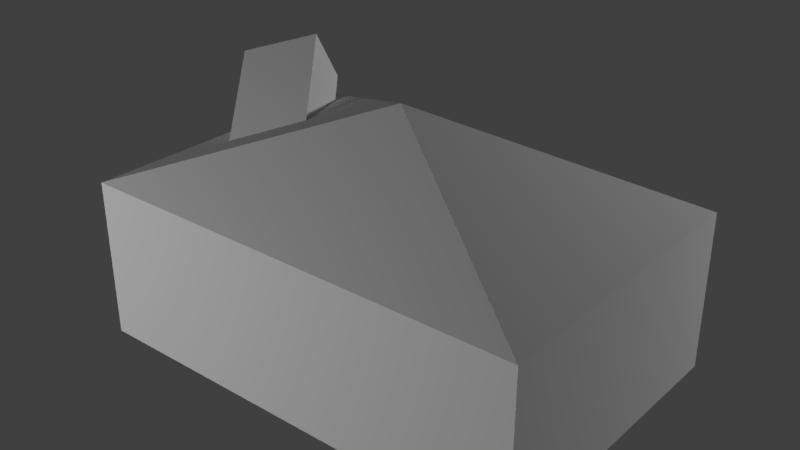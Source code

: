 # Source: house.blend  (saved by Blender 2.79.0; exported with 4.5.12 LTS)
import bpy
from mathutils import Matrix  # noqa: F401  (used for matrix-valued properties, if any)

bpy.ops.wm.read_factory_settings(use_empty=True)
scene = bpy.context.scene
scene.name = 'Scene'

# ---- collections
col_collection_1 = bpy.data.collections.new('Collection 1'); scene.collection.children.link(col_collection_1)

# ---- materials (node trees are filled in below, after node groups)
mat_car = bpy.data.materials.new('car')
mat_car.alpha_threshold = 0.0
mat_car.use_transparent_shadow = False
mat_car.roughness = 0.5
mat_side = bpy.data.materials.new('side')
mat_side.alpha_threshold = 0.0
mat_side.use_transparent_shadow = False
mat_side.roughness = 0.5
mat_side.line_color = (0.0, 0.0, 0.0, 1.0)
mat_roof = bpy.data.materials.new('roof')
mat_roof.alpha_threshold = 0.0
mat_roof.use_transparent_shadow = False
mat_roof.roughness = 0.5
mat_door = bpy.data.materials.new('door')
mat_door.alpha_threshold = 0.0
mat_door.use_transparent_shadow = False
mat_door.roughness = 0.5

# ---- material node trees

# ---- world
world_world = bpy.data.worlds.new('World'); scene.world = world_world
world_world.color = (0.05088, 0.05088, 0.05088)
world_world.use_sun_shadow = False
world_world.sun_shadow_jitter_overblur = 0.0
world_world.cycles.sampling_method = 'MANUAL'

# ---- lights
light_point = bpy.data.lights.new('Point', 'POINT')
light_point.transmission_factor = 0.0
light_point.energy = 100.0
light_point.shadow_buffer_clip_start = 0.5
light_point.shadow_soft_size = 0.1
light_point.shadow_maximum_resolution = 0.006
light_point.use_absolute_resolution = True
light_lamp = bpy.data.lights.new('Lamp', 'POINT')
light_lamp.transmission_factor = 0.0
light_lamp.cutoff_distance = 30.0
light_lamp.energy = 100.0
light_lamp.shadow_buffer_clip_start = 1.001
light_lamp.shadow_soft_size = 0.1
light_lamp.shadow_maximum_resolution = 0.006
light_lamp.use_absolute_resolution = True

# ---- meshes
me_car = bpy.data.meshes.new('car')
me_car.from_pydata([(-1.0, -1.0, -1.0), (-1.0, -1.0, 1.0), (-1.0, 1.0, -1.0), (-1.0, 1.0, 1.0), (1.0, -1.0, -1.0), (1.0, -1.0, 1.0), (1.0, 1.0, -1.0), (1.0, 1.0, 1.0)], [], [(0, 1, 3, 2), (2, 3, 7, 6), (6, 7, 5, 4), (4, 5, 1, 0), (2, 6, 4, 0), (7, 3, 1, 5)])
_uv = me_car.uv_layers.new(name='UVMap')
_uv.uv.foreach_set('vector', [0.6607, 0.6959, 0.6607, 0.9817, 0.9465, 0.9817, 0.9465, 0.6959, 0.3258, 0.7021, 0.3258, 0.9879, 0.6117, 0.9879, 0.6117, 0.7021, 0.2917, 0.7083, 0.2917, 0.9941, 0.00588, 0.9941, 0.00588, 0.7083, 0.2917, 0.4044, 0.2917, 0.6902, 0.00588, 0.6902, 0.00588, 0.4044, 0.3258, 0.7021, 0.6117, 0.7021, 0.6117, 0.4162, 0.3258, 0.4162, 0.2917, 0.3362, 0.00588, 0.3362, 0.00588, 0.05037, 0.2917, 0.05037])
me_car.materials.append(mat_car)
me_car.use_remesh_preserve_volume = False
me_car.use_remesh_preserve_attributes = False
me_car.use_mirror_vertex_groups = False
me_car.update()
me_house = bpy.data.meshes.new('house')
me_house.from_pydata([(0.6498, 0.4284, -0.2709), (-0.6498, 0.4284, -0.2709), (-1.341e-07, -1.788e-07, 0.4316), (0.6498, 0.4284, 0.1804), (-0.6498, 0.4284, 0.1804), (0.6498, -0.4284, -0.2709), (-0.6498, -0.4284, -0.2709), (0.6498, -0.4284, 0.1804), (-0.6498, -0.4284, 0.1804)], [], [(3, 0, 1, 4), (2, 3, 4), (7, 8, 6, 5), (3, 7, 5, 0), (4, 1, 6, 8), (1, 0, 5, 6), (2, 7, 3), (7, 2, 8), (2, 4, 8)])
me_house.polygons.foreach_set('material_index', [0, 1, 0, 0, 0, 0, 1, 1, 1])
_uv = me_house.uv_layers.new(name='roof')
_uv.uv.foreach_set('vector', [0.0, 0.0, 1.0, 0.0, 1.0, 1.0, 0.0, 1.0, 0.5, 0.3491, 0.9999, 0.6981, 8.354e-05, 0.6981, 0.0, 0.0, 1.0, 0.0, 1.0, 1.0, 0.0, 1.0, 0.0, 0.0, 1.0, 0.0, 1.0, 1.0, 0.0, 1.0, 0.0, 0.0, 1.0, 0.0, 1.0, 1.0, 0.0, 1.0, 0.0, 0.0, 1.0, 0.0, 1.0, 1.0, 0.0, 1.0, 0.5, 0.3491, 0.9999, 8.391e-05, 0.9999, 0.6981, 0.9999, 8.391e-05, 0.5, 0.3491, 8.354e-05, 8.354e-05, 0.5, 0.3491, 8.354e-05, 0.6981, 8.354e-05, 8.354e-05])
_uv.active_render = True
_uv = me_house.uv_layers.new(name='side')
_uv.uv.foreach_set('vector', [0.8489, 0.8226, 0.6459, 0.6441, 0.609, 0.2796, 0.8666, 9.312e-05, 0.0, 0.0, 1.0, 0.0, 1.0, 1.0, 0.2195, 0.9999, 9.308e-05, 9.308e-05, 0.3654, 0.3354, 0.3847, 0.6701, 0.8489, 0.8226, 0.2195, 0.9999, 0.3847, 0.6701, 0.6459, 0.6441, 0.8666, 9.312e-05, 0.609, 0.2796, 0.3654, 0.3354, 9.308e-05, 9.308e-05, 0.609, 0.2796, 0.6459, 0.6441, 0.3847, 0.6701, 0.3654, 0.3354, 0.0, 0.0, 1.0, 0.0, 1.0, 1.0, 0.0, 0.0, 1.0, 0.0, 1.0, 1.0, 0.0, 0.0, 1.0, 0.0, 1.0, 1.0])
me_house.materials.append(mat_side)
me_house.materials.append(mat_roof)
me_house.use_remesh_preserve_volume = False
me_house.use_remesh_preserve_attributes = False
me_house.use_mirror_vertex_groups = False
me_house.update()
me_door = bpy.data.meshes.new('door')
me_door.from_pydata([(-0.08215, -0.0196, -0.1341), (-0.08215, -0.0196, 0.1341), (-0.08215, 0.0196, -0.1341), (-0.08215, 0.0196, 0.1341), (0.08215, -0.0196, -0.1341), (0.08215, -0.0196, 0.1341), (0.08215, 0.0196, -0.1341), (0.08215, 0.0196, 0.1341)], [], [(0, 1, 3, 2), (2, 3, 7, 6), (6, 7, 5, 4), (4, 5, 1, 0), (2, 6, 4, 0), (7, 3, 1, 5)])
_uv = me_door.uv_layers.new(name='roof')
_uv.uv.foreach_set('vector', [0.0, 0.0, 0.0, 0.0, 0.0, 0.0, 0.0, 0.0, 0.0, 0.0, 0.0, 0.0, 0.0, 0.0, 0.0, 0.0, 0.0, 0.0, 0.0, 0.0, 0.0, 0.0, 0.0, 0.0, 0.0, 0.0, 0.0, 0.0, 0.0, 0.0, 0.0, 0.0, 0.0, 0.0, 0.0, 0.0, 0.0, 0.0, 0.0, 0.0, 0.0, 0.0, 0.0, 0.0, 0.0, 0.0, 0.0, 0.0])
_uv.active_render = True
_uv = me_door.uv_layers.new(name='side')
_uv.uv.foreach_set('vector', [0.1443, 0.4138, 0.1443, 0.966, 0.225, 0.966, 0.225, 0.4138, 0.6685, 0.5094, 0.6685, 0.9251, 0.9232, 0.9251, 0.9232, 0.5094, 0.1117, 0.2693, 0.1117, 0.8215, 0.03098, 0.8215, 0.03098, 0.2693, 0.5404, 0.5406, 0.5404, 0.9564, 0.2857, 0.9564, 0.2857, 0.5406, 0.3467, 0.3905, 0.8935, 0.3905, 0.8935, 0.26, 0.3467, 0.26, 0.8505, 0.1873, 0.3037, 0.1873, 0.3037, 0.05689, 0.8505, 0.05689])
me_door.materials.append(mat_door)
me_door.use_remesh_preserve_volume = False
me_door.use_remesh_preserve_attributes = False
me_door.use_mirror_vertex_groups = False
me_door.update()

# ---- objects
ob_car = bpy.data.objects.new('car', me_car)
ob_point = bpy.data.objects.new('Point', light_point)
ob_house = bpy.data.objects.new('house', me_house)
ob_door = bpy.data.objects.new('door', me_door)
ob_lamp = bpy.data.objects.new('Lamp', light_lamp)

# ---- transforms, parenting, visibility, modifiers, constraints
ob_car.location = (-0.3541, 0.1237, 0.3233)
ob_car.rotation_euler = (0.4411, -0.2802, 6.813)
ob_car.scale = (-0.11, 0.2559, 0.08389)
ob_car.lineart.crease_threshold = 0.0
ob_point.location = (-1.11, -2.783, 0.4959)
ob_point.lineart.crease_threshold = 0.0
ob_house.location = (0.09739, 0.08588, 0.08389)
ob_house.lock_rotations_4d = False
ob_house.empty_display_type = 'ARROWS'
ob_house.lineart.crease_threshold = 0.0
ob_door.parent = ob_house
ob_door.matrix_parent_inverse = Matrix(((1.0, 0.0, 0.0, -0.09739), (0.0, 1.0, 0.0, -0.08588), (0.0, 0.0, 1.0, -0.08389), (0.0, 0.0, 0.0, 1.0)))
ob_door.location = (-0.3899, 0.5322, -0.03354)
ob_door.lock_rotations_4d = False
ob_door.empty_display_type = 'ARROWS'
ob_door.lineart.crease_threshold = 0.0
ob_lamp.location = (1.835, 2.671, 0.9457)
ob_lamp.rotation_euler = (0.6503, 0.05522, 1.866)
ob_lamp.lock_rotations_4d = False
ob_lamp.empty_display_type = 'ARROWS'
ob_lamp.color = (0.0, 0.0, 0.0, 0.0)
ob_lamp.lineart.crease_threshold = 0.0

# ---- collection membership
col_collection_1.objects.link(ob_car)
col_collection_1.objects.link(ob_point)
col_collection_1.objects.link(ob_house)
col_collection_1.objects.link(ob_door)
col_collection_1.objects.link(ob_lamp)

# ---- scene / render settings (as saved in the file)
scene.frame_start = 1; scene.frame_end = 250; scene.frame_set(2)
scene.render.engine = 'BLENDER_EEVEE_NEXT'
scene.render.resolution_percentage = 50
scene.render.dither_intensity = 0.0
scene.cycles.use_denoising = False
scene.cycles.samples = 128
scene.cycles.sampling_pattern = 'TABULATED_SOBOL'
scene.cycles.use_adaptive_sampling = False
scene.cycles.use_light_tree = False
scene.cycles.blur_glossy = 0.0
scene.cycles.sample_clamp_indirect = 0.0
scene.view_settings.view_transform = 'Standard'
bpy.context.view_layer.update()

# ---- added for rendering (the .blend has no active camera): camera
cam_auto = bpy.data.cameras.new('AutoCamera')
cam_auto.lens = 50.0
cam_auto.sensor_width = 36.0
cam_auto.clip_end = 1000.0
ob_auto_camera = bpy.data.objects.new('AutoCamera', cam_auto)
scene.collection.objects.link(ob_auto_camera)
ob_auto_camera.location = (1.70842, -1.85015, 1.47546)
ob_auto_camera.rotation_euler = (1.09748, -7.21219e-08, 0.694738)
scene.camera = ob_auto_camera
bpy.context.view_layer.update()
